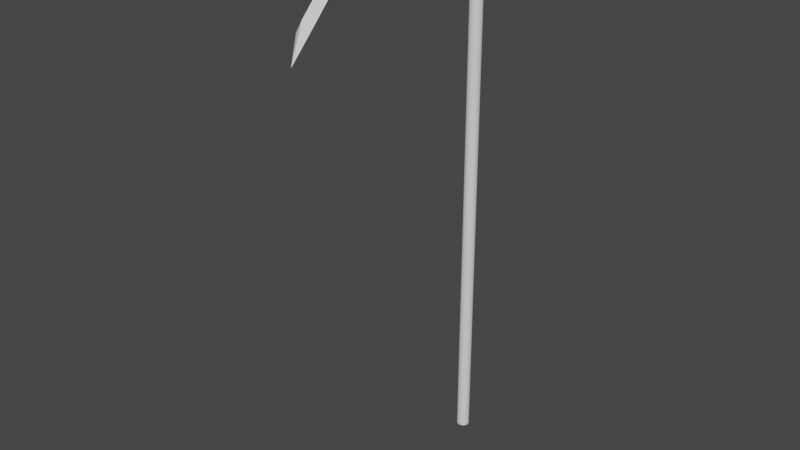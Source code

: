 # Source: Scythe.blend  (saved by Blender 2.93.21; exported with 4.5.12 LTS)
import bpy
from mathutils import Matrix  # noqa: F401  (used for matrix-valued properties, if any)

bpy.ops.wm.read_factory_settings(use_empty=True)
scene = bpy.context.scene
scene.name = 'Scene'

# ---- collections
col_collection = bpy.data.collections.new('Collection'); scene.collection.children.link(col_collection)

# ---- world
world_world = bpy.data.worlds.new('World'); scene.world = world_world
world_world.use_nodes = True; world_world.node_tree.nodes.clear()
_N = world_world.node_tree.nodes; _L = world_world.node_tree.links
n0 = _N.new('ShaderNodeOutputWorld'); n0.name = 'World Output'; n0.location = (300, 300)
n1 = _N.new('ShaderNodeBackground'); n1.name = 'Background'; n1.location = (10, 300)
n1.inputs[0].default_value = (0.05088, 0.05088, 0.05088, 1.0)
_L.new(n1.outputs[0], n0.inputs[0])
n0.is_active_output = True
world_world.color = (0.05088, 0.05088, 0.05088)
world_world.use_sun_shadow = False
world_world.sun_shadow_jitter_overblur = 0.0

# ---- meshes
me_cylinder = bpy.data.meshes.new('Cylinder')
me_cylinder.from_pydata([(3.754e-08, 3.0, -171.3), (3.754e-08, 3.0, 87.14), (0.5853, 2.942, -171.3), (0.5853, 2.942, 87.14), (1.148, 2.772, -171.3), (1.148, 2.772, 87.14), (1.667, 2.494, -171.3), (1.667, 2.494, 87.14), (2.121, 2.121, -171.3), (2.121, 2.121, 87.14), (2.494, 1.667, -171.3), (2.494, 1.667, 87.14), (2.772, 1.148, -171.3), (2.772, 1.148, 87.14), (2.942, 0.5853, -171.3), (2.942, 0.5853, 87.14), (3.0, -5.605e-08, -171.3), (3.0, -5.605e-08, 87.14), (2.942, -0.5853, -171.3), (2.942, -0.5853, 87.14), (2.772, -1.148, -171.3), (2.772, -1.148, 87.14), (2.494, -1.667, -171.3), (2.494, -1.667, 87.14), (2.121, -2.121, -171.3), (2.121, -2.121, 87.14), (1.667, -2.494, -171.3), (1.667, -2.494, 87.14), (1.148, -2.772, -171.3), (1.148, -2.772, 87.14), (0.5853, -2.942, -171.3), (0.5853, -2.942, 87.14), (-2.247e-07, -3.0, -171.3), (-2.247e-07, -3.0, 87.14), (-0.5853, -2.942, -171.3), (-0.5853, -2.942, 87.14), (-1.148, -2.772, -171.3), (-1.148, -2.772, 87.14), (-1.667, -2.494, -171.3), (-1.667, -2.494, 87.14), (-2.121, -2.121, -171.3), (-2.121, -2.121, 87.14), (-2.494, -1.667, -171.3), (-2.494, -1.667, 87.14), (-2.772, -1.148, -171.3), (-2.772, -1.148, 87.14), (-2.942, -0.5853, -171.3), (-2.942, -0.5853, 87.14), (-3.0, 1.109e-07, -171.3), (-3.0, 1.109e-07, 87.14), (-2.942, 0.5853, -171.3), (-2.942, 0.5853, 87.14), (-2.772, 1.148, -171.3), (-2.772, 1.148, 87.14), (-2.494, 1.667, -171.3), (-2.494, 1.667, 87.14), (-2.121, 2.121, -171.3), (-2.121, 2.121, 87.14), (-1.667, 2.494, -171.3), (-1.667, 2.494, 87.14), (-1.148, 2.772, -171.3), (-1.148, 2.772, 87.14), (-0.5853, 2.942, -171.3), (-0.5853, 2.942, 87.14), (1.066e-08, -9.942, -167.2), (1.066e-08, 110.0, -130.8), (3.062, -9.942, -172.2), (-3.062, -9.942, -172.2), (1.066e-08, -9.942, -177.3), (1.066e-08, 80.77, -154.5), (1.066e-08, 92.6, -147.8), (1.066e-08, 103.7, -136.5), (3.062, 103.7, -141.6), (3.062, 92.6, -152.9), (3.062, 80.77, -159.5), (1.066e-08, 103.7, -146.7), (1.066e-08, 92.6, -158.0), (1.066e-08, 80.77, -164.6), (-3.062, 103.7, -141.6), (-3.062, 92.6, -152.9), (-3.062, 80.77, -159.5), (3.062, 50.84, -167.2), (1.066e-08, 50.84, -172.3), (-3.062, 50.84, -167.2), (1.066e-08, 50.84, -162.1), (3.062, 20.45, -171.3), (1.066e-08, 20.45, -176.4), (-3.062, 20.45, -171.3), (1.066e-08, 20.45, -166.3)], [], [(0, 1, 3, 2), (2, 3, 5, 4), (4, 5, 7, 6), (6, 7, 9, 8), (8, 9, 11, 10), (10, 11, 13, 12), (12, 13, 15, 14), (14, 15, 17, 16), (16, 17, 19, 18), (18, 19, 21, 20), (20, 21, 23, 22), (22, 23, 25, 24), (24, 25, 27, 26), (26, 27, 29, 28), (28, 29, 31, 30), (30, 31, 33, 32), (32, 33, 35, 34), (34, 35, 37, 36), (36, 37, 39, 38), (38, 39, 41, 40), (40, 41, 43, 42), (42, 43, 45, 44), (44, 45, 47, 46), (46, 47, 49, 48), (48, 49, 51, 50), (50, 51, 53, 52), (52, 53, 55, 54), (54, 55, 57, 56), (56, 57, 59, 58), (58, 59, 61, 60), (3, 1, 63, 61, 59, 57, 55, 53, 51, 49, 47, 45, 43, 41, 39, 37, 35, 33, 31, 29, 27, 25, 23, 21, 19, 17, 15, 13, 11, 9, 7, 5), (60, 61, 63, 62), (62, 63, 1, 0), (0, 2, 4, 6, 8, 10, 12, 14, 16, 18, 20, 22, 24, 26, 28, 30, 32, 34, 36, 38, 40, 42, 44, 46, 48, 50, 52, 54, 56, 58, 60, 62), (71, 65, 72), (72, 65, 75), (75, 65, 78), (78, 65, 71), (66, 68, 67, 64), (83, 80, 69, 84), (80, 79, 70, 69), (79, 78, 71, 70), (82, 77, 80, 83), (77, 76, 79, 80), (76, 75, 78, 79), (81, 74, 77, 82), (74, 73, 76, 77), (73, 72, 75, 76), (84, 69, 74, 81), (69, 70, 73, 74), (70, 71, 72, 73), (88, 84, 81, 85), (85, 81, 82, 86), (86, 82, 83, 87), (87, 83, 84, 88), (67, 87, 88, 64), (68, 86, 87, 67), (66, 85, 86, 68), (64, 88, 85, 66)])
_uv = me_cylinder.uv_layers.new(name='UVMap')
_uv.uv.foreach_set('vector', [1.0, 0.5, 1.0, 1.0, 0.9688, 1.0, 0.9688, 0.5, 0.9688, 0.5, 0.9688, 1.0, 0.9375, 1.0, 0.9375, 0.5, 0.9375, 0.5, 0.9375, 1.0, 0.9062, 1.0, 0.9062, 0.5, 0.9062, 0.5, 0.9062, 1.0, 0.875, 1.0, 0.875, 0.5, 0.875, 0.5, 0.875, 1.0, 0.8438, 1.0, 0.8438, 0.5, 0.8438, 0.5, 0.8438, 1.0, 0.8125, 1.0, 0.8125, 0.5, 0.8125, 0.5, 0.8125, 1.0, 0.7812, 1.0, 0.7812, 0.5, 0.7812, 0.5, 0.7812, 1.0, 0.75, 1.0, 0.75, 0.5, 0.75, 0.5, 0.75, 1.0, 0.7188, 1.0, 0.7188, 0.5, 0.7188, 0.5, 0.7188, 1.0, 0.6875, 1.0, 0.6875, 0.5, 0.6875, 0.5, 0.6875, 1.0, 0.6562, 1.0, 0.6562, 0.5, 0.6562, 0.5, 0.6562, 1.0, 0.625, 1.0, 0.625, 0.5, 0.625, 0.5, 0.625, 1.0, 0.5938, 1.0, 0.5938, 0.5, 0.5938, 0.5, 0.5938, 1.0, 0.5625, 1.0, 0.5625, 0.5, 0.5625, 0.5, 0.5625, 1.0, 0.5312, 1.0, 0.5312, 0.5, 0.5312, 0.5, 0.5312, 1.0, 0.5, 1.0, 0.5, 0.5, 0.5, 0.5, 0.5, 1.0, 0.4688, 1.0, 0.4688, 0.5, 0.4688, 0.5, 0.4688, 1.0, 0.4375, 1.0, 0.4375, 0.5, 0.4375, 0.5, 0.4375, 1.0, 0.4062, 1.0, 0.4062, 0.5, 0.4062, 0.5, 0.4062, 1.0, 0.375, 1.0, 0.375, 0.5, 0.375, 0.5, 0.375, 1.0, 0.3438, 1.0, 0.3438, 0.5, 0.3438, 0.5, 0.3438, 1.0, 0.3125, 1.0, 0.3125, 0.5, 0.3125, 0.5, 0.3125, 1.0, 0.2812, 1.0, 0.2812, 0.5, 0.2812, 0.5, 0.2812, 1.0, 0.25, 1.0, 0.25, 0.5, 0.25, 0.5, 0.25, 1.0, 0.2188, 1.0, 0.2188, 0.5, 0.2188, 0.5, 0.2188, 1.0, 0.1875, 1.0, 0.1875, 0.5, 0.1875, 0.5, 0.1875, 1.0, 0.1562, 1.0, 0.1562, 0.5, 0.1562, 0.5, 0.1562, 1.0, 0.125, 1.0, 0.125, 0.5, 0.125, 0.5, 0.125, 1.0, 0.09375, 1.0, 0.09375, 0.5, 0.09375, 0.5, 0.09375, 1.0, 0.0625, 1.0, 0.0625, 0.5, 0.2968, 0.4854, 0.25, 0.49, 0.2032, 0.4854, 0.1582, 0.4717, 0.1167, 0.4496, 0.08029, 0.4197, 0.05045, 0.3833, 0.02827, 0.3418, 0.01461, 0.2968, 0.01, 0.25, 0.01461, 0.2032, 0.02827, 0.1582, 0.05045, 0.1167, 0.08029, 0.08029, 0.1167, 0.05045, 0.1582, 0.02827, 0.2032, 0.01461, 0.25, 0.01, 0.2968, 0.01461, 0.3418, 0.02827, 0.3833, 0.05045, 0.4197, 0.08029, 0.4496, 0.1167, 0.4717, 0.1582, 0.4854, 0.2032, 0.49, 0.25, 0.4854, 0.2968, 0.4717, 0.3418, 0.4496, 0.3833, 0.4197, 0.4197, 0.3833, 0.4496, 0.3418, 0.4717, 0.0625, 0.5, 0.0625, 1.0, 0.03125, 1.0, 0.03125, 0.5, 0.03125, 0.5, 0.03125, 1.0, 0.0, 1.0, 0.0, 0.5, 0.75, 0.49, 0.7968, 0.4854, 0.8418, 0.4717, 0.8833, 0.4496, 0.9197, 0.4197, 0.9496, 0.3833, 0.9717, 0.3418, 0.9854, 0.2968, 0.99, 0.25, 0.9854, 0.2032, 0.9717, 0.1582, 0.9496, 0.1167, 0.9197, 0.08029, 0.8833, 0.05045, 0.8418, 0.02827, 0.7968, 0.01461, 0.75, 0.01, 0.7032, 0.01461, 0.6582, 0.02827, 0.6167, 0.05045, 0.5803, 0.08029, 0.5504, 0.1167, 0.5283, 0.1582, 0.5146, 0.2032, 0.51, 0.25, 0.5146, 0.2968, 0.5283, 0.3418, 0.5504, 0.3833, 0.5803, 0.4197, 0.6167, 0.4496, 0.6582, 0.4717, 0.7032, 0.4854, 0.6119, 0.0, 0.625, 0.25, 0.6119, 0.25, 0.6119, 0.25, 0.625, 0.5, 0.6119, 0.5, 0.6119, 0.5, 0.625, 0.75, 0.6119, 0.75, 0.6119, 0.75, 0.625, 1.0, 0.6119, 1.0, 0.125, 0.5, 0.375, 0.5, 0.375, 0.75, 0.125, 0.75, 0.45, 0.75, 0.4869, 0.75, 0.4869, 1.0, 0.45, 1.0, 0.4869, 0.75, 0.5494, 0.75, 0.5494, 1.0, 0.4869, 1.0, 0.5494, 0.75, 0.6119, 0.75, 0.6119, 1.0, 0.5494, 1.0, 0.45, 0.5, 0.4869, 0.5, 0.4869, 0.75, 0.45, 0.75, 0.4869, 0.5, 0.5494, 0.5, 0.5494, 0.75, 0.4869, 0.75, 0.5494, 0.5, 0.6119, 0.5, 0.6119, 0.75, 0.5494, 0.75, 0.45, 0.25, 0.4869, 0.25, 0.4869, 0.5, 0.45, 0.5, 0.4869, 0.25, 0.5494, 0.25, 0.5494, 0.5, 0.4869, 0.5, 0.5494, 0.25, 0.6119, 0.25, 0.6119, 0.5, 0.5494, 0.5, 0.45, 0.0, 0.4869, 0.0, 0.4869, 0.25, 0.45, 0.25, 0.4869, 0.0, 0.5494, 0.0, 0.5494, 0.25, 0.4869, 0.25, 0.5494, 0.0, 0.6119, 0.0, 0.6119, 0.25, 0.5494, 0.25, 0.4125, 0.0, 0.45, 0.0, 0.45, 0.25, 0.4125, 0.25, 0.4125, 0.25, 0.45, 0.25, 0.45, 0.5, 0.4125, 0.5, 0.4125, 0.5, 0.45, 0.5, 0.45, 0.75, 0.4125, 0.75, 0.4125, 0.75, 0.45, 0.75, 0.45, 1.0, 0.4125, 1.0, 0.375, 0.75, 0.4125, 0.75, 0.4125, 1.0, 0.375, 1.0, 0.375, 0.5, 0.4125, 0.5, 0.4125, 0.75, 0.375, 0.75, 0.375, 0.25, 0.4125, 0.25, 0.4125, 0.5, 0.375, 0.5, 0.375, 0.0, 0.4125, 0.0, 0.4125, 0.25, 0.375, 0.25])
me_cylinder.use_remesh_fix_poles = True
me_cylinder.use_remesh_preserve_attributes = False
me_cylinder.update()

# ---- objects
ob_cylinder = bpy.data.objects.new('Cylinder', me_cylinder)

# ---- transforms, parenting, visibility, modifiers, constraints
ob_cylinder.location = (0.0, 0.0, 0.0)
ob_cylinder.scale = (-0.09923, -0.09923, -0.09923)

# ---- collection membership
col_collection.objects.link(ob_cylinder)

# ---- scene / render settings (as saved in the file)
scene.frame_start = 1; scene.frame_end = 250; scene.frame_set(0)
scene.render.engine = 'BLENDER_EEVEE_NEXT'
scene.cycles.use_denoising = False
scene.cycles.samples = 128
scene.cycles.sampling_pattern = 'TABULATED_SOBOL'
scene.cycles.use_adaptive_sampling = False
scene.cycles.use_light_tree = False
scene.view_settings.view_transform = 'Filmic'
bpy.context.view_layer.update()

# ---- added for rendering (the .blend has no active camera and no usable light): camera, sun
cam_auto = bpy.data.cameras.new('AutoCamera')
cam_auto.lens = 50.0
cam_auto.sensor_width = 36.0
cam_auto.clip_end = 1000.0
ob_auto_camera = bpy.data.objects.new('AutoCamera', cam_auto)
scene.collection.objects.link(ob_auto_camera)
ob_auto_camera.location = (26.6662, -36.9633, 25.8072)
ob_auto_camera.rotation_euler = (1.09748, -7.21219e-08, 0.694738)
scene.camera = ob_auto_camera
light_auto_sun = bpy.data.lights.new('AutoSun', 'SUN')
light_auto_sun.energy = 3.0
light_auto_sun.angle = 0.0523599
ob_auto_sun = bpy.data.objects.new('AutoSun', light_auto_sun)
scene.collection.objects.link(ob_auto_sun)
ob_auto_sun.rotation_euler = (0.872665, 0.174533, 0.523599)
bpy.context.view_layer.update()
